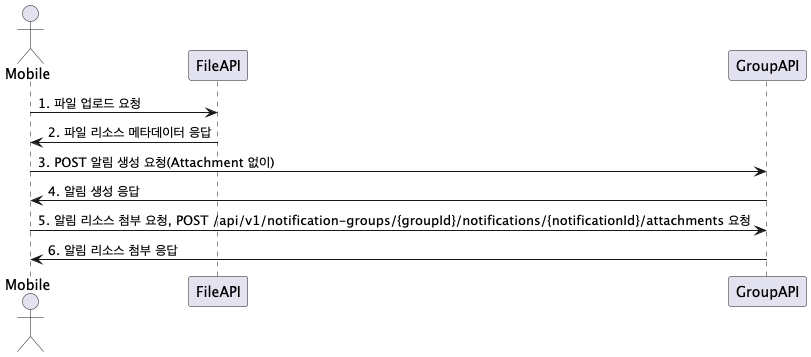

The diagram above was rendered by PlantUML. Its source (embedded in the PNG):
@startuml
actor Mobile
Mobile -> FileAPI : 1. 파일 업로드 요청
FileAPI -> Mobile : 2. 파일 리소스 메타데이터 응답
Mobile -> GroupAPI : 3. POST 알림 생성 요청(Attachment 없이)
GroupAPI -> Mobile : 4. 알림 생성 응답
Mobile -> GroupAPI : 5. 알림 리소스 첨부 요청, POST /api/v1/notification-groups/{groupId}/notifications/{notificationId}/attachments 요청
GroupAPI -> Mobile : 6. 알림 리소스 첨부 응답
@enduml